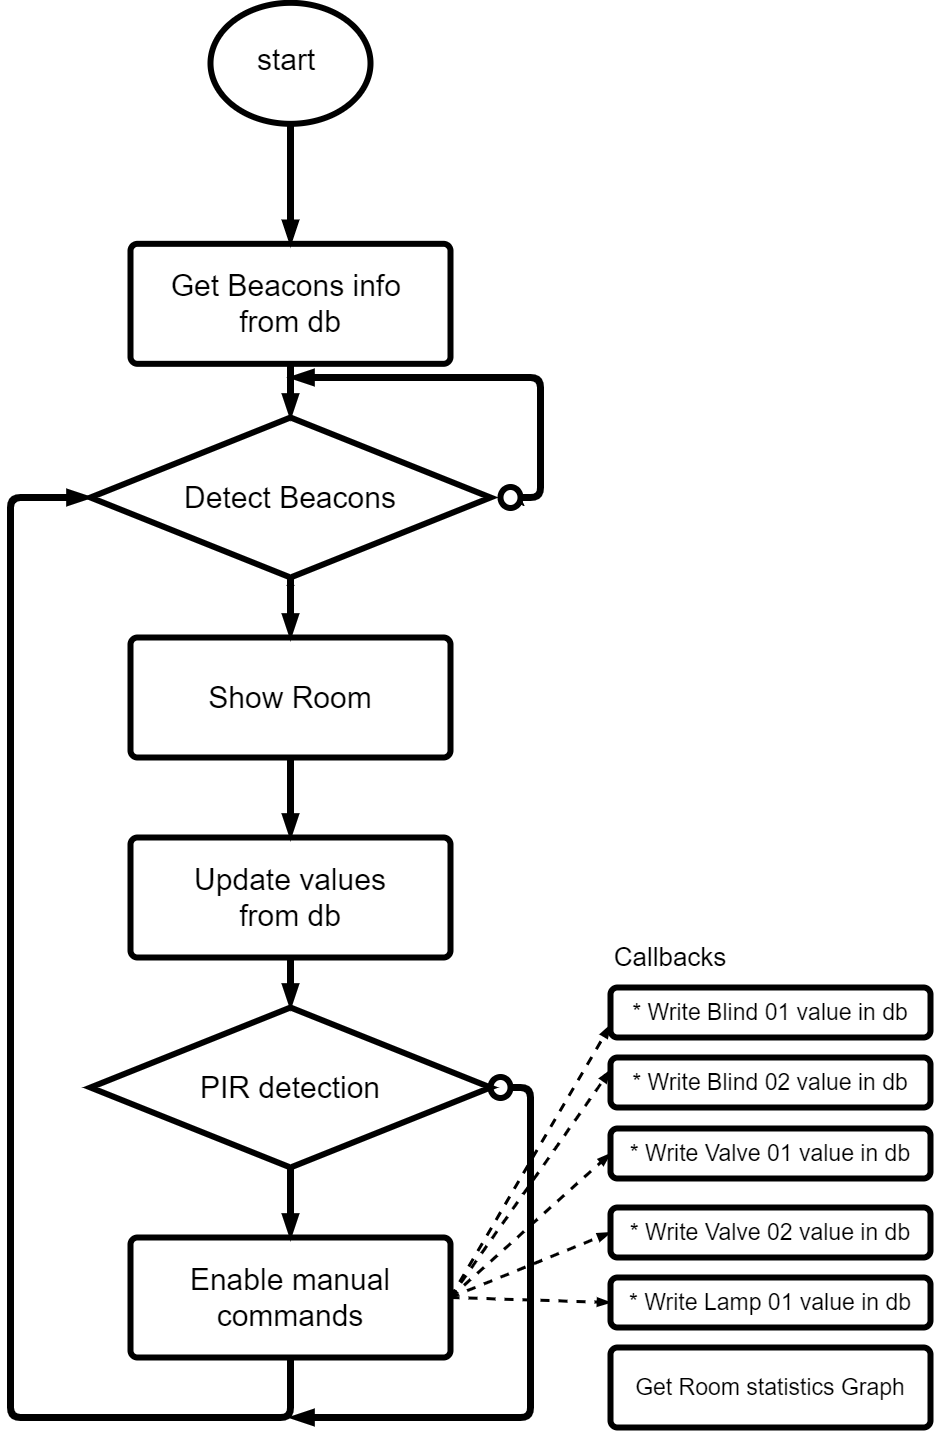

The diagram above was exported from draw.io. Its source (the exported page's mxGraphModel, read from the mxfile embedded in the PNG):
<mxGraphModel dx="2364" dy="3802" grid="1" gridSize="10" guides="1" tooltips="1" connect="1" arrows="1" fold="1" page="1" pageScale="1" pageWidth="827" pageHeight="1169" math="0" shadow="0">
  <root>
    <mxCell id="0" />
    <mxCell id="1" parent="0" />
    <mxCell id="JH_et1EOiF7Rq8bcuMJ7-1" value="" style="strokeWidth=6;html=1;shape=mxgraph.flowchart.start_2;whiteSpace=wrap;fillColor=none;fontSize=30;align=left;" vertex="1" parent="1">
      <mxGeometry x="280" y="-2294.67" width="160" height="121" as="geometry" />
    </mxCell>
    <mxCell id="JH_et1EOiF7Rq8bcuMJ7-2" value="start" style="text;html=1;strokeColor=none;fillColor=none;align=left;verticalAlign=middle;whiteSpace=wrap;rounded=0;fontSize=30;" vertex="1" parent="1">
      <mxGeometry x="325" y="-2260" width="70" height="44.67" as="geometry" />
    </mxCell>
    <mxCell id="JH_et1EOiF7Rq8bcuMJ7-3" value="" style="endArrow=blockThin;html=1;strokeColor=#000000;strokeWidth=7;fontSize=40;endFill=1;exitX=0.5;exitY=1;exitDx=0;exitDy=0;exitPerimeter=0;entryX=0.5;entryY=0;entryDx=0;entryDy=0;" edge="1" parent="1" source="JH_et1EOiF7Rq8bcuMJ7-1" target="JH_et1EOiF7Rq8bcuMJ7-5">
      <mxGeometry width="50" height="50" relative="1" as="geometry">
        <mxPoint x="220" y="-2543.67" as="sourcePoint" />
        <mxPoint x="360" y="-2053.67" as="targetPoint" />
      </mxGeometry>
    </mxCell>
    <mxCell id="JH_et1EOiF7Rq8bcuMJ7-4" style="edgeStyle=none;rounded=0;orthogonalLoop=1;jettySize=auto;html=1;exitX=0.5;exitY=1;exitDx=0;exitDy=0;endArrow=blockThin;endFill=1;strokeColor=#000000;strokeWidth=7;fontSize=35;align=center;" edge="1" parent="1" source="JH_et1EOiF7Rq8bcuMJ7-5" target="JH_et1EOiF7Rq8bcuMJ7-7">
      <mxGeometry relative="1" as="geometry" />
    </mxCell>
    <mxCell id="JH_et1EOiF7Rq8bcuMJ7-5" value="Get Beacons info &lt;br&gt;from db" style="rounded=1;whiteSpace=wrap;html=1;absoluteArcSize=1;arcSize=14;strokeWidth=6;fillColor=none;fontSize=30;align=center;" vertex="1" parent="1">
      <mxGeometry x="200" y="-2053.67" width="320" height="120" as="geometry" />
    </mxCell>
    <mxCell id="JH_et1EOiF7Rq8bcuMJ7-7" value="Detect Beacons" style="strokeWidth=6;html=1;shape=mxgraph.flowchart.decision;whiteSpace=wrap;fillColor=none;fontSize=30;align=center;" vertex="1" parent="1">
      <mxGeometry x="160" y="-1880" width="400" height="160" as="geometry" />
    </mxCell>
    <mxCell id="JH_et1EOiF7Rq8bcuMJ7-8" value="* Write Blind 01 value in db" style="rounded=1;whiteSpace=wrap;html=1;absoluteArcSize=1;arcSize=14;strokeWidth=6;fillColor=none;fontSize=23;align=center;" vertex="1" parent="1">
      <mxGeometry x="680" y="-1310" width="320" height="50" as="geometry" />
    </mxCell>
    <mxCell id="JH_et1EOiF7Rq8bcuMJ7-25" value="" style="edgeStyle=orthogonalEdgeStyle;rounded=0;orthogonalLoop=1;jettySize=auto;html=1;" edge="1" parent="1" source="JH_et1EOiF7Rq8bcuMJ7-9" target="JH_et1EOiF7Rq8bcuMJ7-7">
      <mxGeometry relative="1" as="geometry" />
    </mxCell>
    <mxCell id="JH_et1EOiF7Rq8bcuMJ7-9" value="Show Room" style="rounded=1;whiteSpace=wrap;html=1;absoluteArcSize=1;arcSize=14;strokeWidth=6;fillColor=none;fontSize=30;align=center;" vertex="1" parent="1">
      <mxGeometry x="200" y="-1660" width="320" height="120" as="geometry" />
    </mxCell>
    <mxCell id="JH_et1EOiF7Rq8bcuMJ7-22" value="Update values&lt;br&gt;from db" style="rounded=1;whiteSpace=wrap;html=1;absoluteArcSize=1;arcSize=14;strokeWidth=6;fillColor=none;fontSize=30;align=center;" vertex="1" parent="1">
      <mxGeometry x="200" y="-1460" width="320" height="120" as="geometry" />
    </mxCell>
    <mxCell id="JH_et1EOiF7Rq8bcuMJ7-12" value="" style="endArrow=blockThin;html=1;strokeColor=#000000;strokeWidth=7;fontSize=40;endFill=1;exitX=1;exitY=0.5;exitDx=0;exitDy=0;exitPerimeter=0;" edge="1" parent="1" source="JH_et1EOiF7Rq8bcuMJ7-18">
      <mxGeometry width="50" height="50" relative="1" as="geometry">
        <mxPoint x="370" y="-1483.6699999999996" as="sourcePoint" />
        <mxPoint x="360" y="-1920" as="targetPoint" />
        <Array as="points">
          <mxPoint x="610" y="-1800" />
          <mxPoint x="610" y="-1920" />
        </Array>
      </mxGeometry>
    </mxCell>
    <mxCell id="JH_et1EOiF7Rq8bcuMJ7-15" value="" style="endArrow=blockThin;html=1;strokeColor=#000000;strokeWidth=7;fontSize=40;endFill=1;entryX=0.5;entryY=0;entryDx=0;entryDy=0;exitX=0.5;exitY=1;exitDx=0;exitDy=0;exitPerimeter=0;" edge="1" parent="1" source="JH_et1EOiF7Rq8bcuMJ7-7" target="JH_et1EOiF7Rq8bcuMJ7-9">
      <mxGeometry width="50" height="50" relative="1" as="geometry">
        <mxPoint x="360" y="-1493.67" as="sourcePoint" />
        <mxPoint x="360" y="-1493.67" as="targetPoint" />
      </mxGeometry>
    </mxCell>
    <mxCell id="JH_et1EOiF7Rq8bcuMJ7-18" value="" style="strokeWidth=6;html=1;shape=mxgraph.flowchart.start_2;whiteSpace=wrap;fillColor=none;fontSize=30;align=center;" vertex="1" parent="1">
      <mxGeometry x="570" y="-1810.5" width="20" height="21" as="geometry" />
    </mxCell>
    <mxCell id="JH_et1EOiF7Rq8bcuMJ7-19" style="edgeStyle=orthogonalEdgeStyle;rounded=0;orthogonalLoop=1;jettySize=auto;html=1;exitX=0.145;exitY=0.855;exitDx=0;exitDy=0;exitPerimeter=0;entryX=1;entryY=0.5;entryDx=0;entryDy=0;entryPerimeter=0;" edge="1" parent="1" source="JH_et1EOiF7Rq8bcuMJ7-18" target="JH_et1EOiF7Rq8bcuMJ7-18">
      <mxGeometry relative="1" as="geometry" />
    </mxCell>
    <mxCell id="JH_et1EOiF7Rq8bcuMJ7-24" value="" style="endArrow=blockThin;html=1;strokeColor=#000000;strokeWidth=7;fontSize=40;endFill=1;entryX=0.5;entryY=0;entryDx=0;entryDy=0;exitX=0.5;exitY=1;exitDx=0;exitDy=0;" edge="1" parent="1" source="JH_et1EOiF7Rq8bcuMJ7-9" target="JH_et1EOiF7Rq8bcuMJ7-22">
      <mxGeometry width="50" height="50" relative="1" as="geometry">
        <mxPoint x="370" y="-1710" as="sourcePoint" />
        <mxPoint x="370" y="-1650" as="targetPoint" />
      </mxGeometry>
    </mxCell>
    <mxCell id="JH_et1EOiF7Rq8bcuMJ7-28" value="PIR detection" style="strokeWidth=6;html=1;shape=mxgraph.flowchart.decision;whiteSpace=wrap;fillColor=none;fontSize=30;align=center;" vertex="1" parent="1">
      <mxGeometry x="160" y="-1290" width="400" height="160" as="geometry" />
    </mxCell>
    <mxCell id="JH_et1EOiF7Rq8bcuMJ7-29" value="Enable manual commands" style="rounded=1;whiteSpace=wrap;html=1;absoluteArcSize=1;arcSize=14;strokeWidth=6;fillColor=none;fontSize=30;align=center;" vertex="1" parent="1">
      <mxGeometry x="200" y="-1060" width="320" height="120" as="geometry" />
    </mxCell>
    <mxCell id="JH_et1EOiF7Rq8bcuMJ7-31" value="" style="endArrow=blockThin;html=1;strokeColor=#000000;strokeWidth=7;fontSize=40;endFill=1;exitX=0.5;exitY=1;exitDx=0;exitDy=0;exitPerimeter=0;" edge="1" parent="1" source="JH_et1EOiF7Rq8bcuMJ7-28" target="JH_et1EOiF7Rq8bcuMJ7-29">
      <mxGeometry width="50" height="50" relative="1" as="geometry">
        <mxPoint x="370" y="-1530" as="sourcePoint" />
        <mxPoint x="370" y="-1450" as="targetPoint" />
      </mxGeometry>
    </mxCell>
    <mxCell id="JH_et1EOiF7Rq8bcuMJ7-32" value="" style="endArrow=blockThin;html=1;strokeColor=#000000;strokeWidth=7;fontSize=40;endFill=1;entryX=0.5;entryY=0;entryDx=0;entryDy=0;exitX=0.5;exitY=1;exitDx=0;exitDy=0;entryPerimeter=0;" edge="1" parent="1" source="JH_et1EOiF7Rq8bcuMJ7-22" target="JH_et1EOiF7Rq8bcuMJ7-28">
      <mxGeometry width="50" height="50" relative="1" as="geometry">
        <mxPoint x="380" y="-1520" as="sourcePoint" />
        <mxPoint x="380" y="-1440" as="targetPoint" />
      </mxGeometry>
    </mxCell>
    <mxCell id="JH_et1EOiF7Rq8bcuMJ7-33" value="" style="endArrow=blockThin;html=1;strokeColor=#000000;strokeWidth=7;fontSize=40;endFill=1;entryX=0;entryY=0.5;entryDx=0;entryDy=0;exitX=0.5;exitY=1;exitDx=0;exitDy=0;entryPerimeter=0;" edge="1" parent="1" source="JH_et1EOiF7Rq8bcuMJ7-29" target="JH_et1EOiF7Rq8bcuMJ7-7">
      <mxGeometry width="50" height="50" relative="1" as="geometry">
        <mxPoint x="390" y="-1510" as="sourcePoint" />
        <mxPoint x="390" y="-1430" as="targetPoint" />
        <Array as="points">
          <mxPoint x="360" y="-880" />
          <mxPoint x="80" y="-880" />
          <mxPoint x="80" y="-1800" />
        </Array>
      </mxGeometry>
    </mxCell>
    <mxCell id="JH_et1EOiF7Rq8bcuMJ7-36" value="" style="strokeWidth=6;html=1;shape=mxgraph.flowchart.start_2;whiteSpace=wrap;fillColor=none;fontSize=30;align=center;" vertex="1" parent="1">
      <mxGeometry x="560" y="-1220.5" width="20" height="21" as="geometry" />
    </mxCell>
    <mxCell id="JH_et1EOiF7Rq8bcuMJ7-37" value="" style="endArrow=blockThin;html=1;strokeColor=#000000;strokeWidth=7;fontSize=40;endFill=1;exitX=1;exitY=0.5;exitDx=0;exitDy=0;exitPerimeter=0;" edge="1" parent="1" source="JH_et1EOiF7Rq8bcuMJ7-36">
      <mxGeometry width="50" height="50" relative="1" as="geometry">
        <mxPoint x="560" y="-1210" as="sourcePoint" />
        <mxPoint x="360" y="-880" as="targetPoint" />
        <Array as="points">
          <mxPoint x="600" y="-1210" />
          <mxPoint x="600" y="-880" />
        </Array>
      </mxGeometry>
    </mxCell>
    <mxCell id="JH_et1EOiF7Rq8bcuMJ7-38" value="Callbacks" style="text;html=1;strokeColor=none;fillColor=none;align=center;verticalAlign=middle;whiteSpace=wrap;rounded=0;fontSize=26;" vertex="1" parent="1">
      <mxGeometry x="720" y="-1350" width="40" height="20" as="geometry" />
    </mxCell>
    <mxCell id="JH_et1EOiF7Rq8bcuMJ7-39" value="" style="endArrow=blockThin;html=1;strokeColor=#000000;strokeWidth=3;fontSize=40;endFill=1;entryX=0;entryY=0.75;entryDx=0;entryDy=0;exitX=1;exitY=0.5;exitDx=0;exitDy=0;dashed=1;" edge="1" parent="1" source="JH_et1EOiF7Rq8bcuMJ7-29" target="JH_et1EOiF7Rq8bcuMJ7-8">
      <mxGeometry width="50" height="50" relative="1" as="geometry">
        <mxPoint x="370" y="-1330" as="sourcePoint" />
        <mxPoint x="370" y="-1280" as="targetPoint" />
      </mxGeometry>
    </mxCell>
    <mxCell id="JH_et1EOiF7Rq8bcuMJ7-40" value="* Write Blind 02 value in db" style="rounded=1;whiteSpace=wrap;html=1;absoluteArcSize=1;arcSize=14;strokeWidth=6;fillColor=none;fontSize=23;align=center;" vertex="1" parent="1">
      <mxGeometry x="680" y="-1240" width="320" height="50" as="geometry" />
    </mxCell>
    <mxCell id="JH_et1EOiF7Rq8bcuMJ7-41" value="* Write Valve 01 value in db" style="rounded=1;whiteSpace=wrap;html=1;absoluteArcSize=1;arcSize=14;strokeWidth=6;fillColor=none;fontSize=23;align=center;" vertex="1" parent="1">
      <mxGeometry x="680" y="-1169" width="320" height="50" as="geometry" />
    </mxCell>
    <mxCell id="JH_et1EOiF7Rq8bcuMJ7-42" value="* Write Valve 02 value in db" style="rounded=1;whiteSpace=wrap;html=1;absoluteArcSize=1;arcSize=14;strokeWidth=6;fillColor=none;fontSize=23;align=center;" vertex="1" parent="1">
      <mxGeometry x="680" y="-1090" width="320" height="50" as="geometry" />
    </mxCell>
    <mxCell id="JH_et1EOiF7Rq8bcuMJ7-43" value="* Write Lamp 01 value in db" style="rounded=1;whiteSpace=wrap;html=1;absoluteArcSize=1;arcSize=14;strokeWidth=6;fillColor=none;fontSize=23;align=center;" vertex="1" parent="1">
      <mxGeometry x="680" y="-1020" width="320" height="50" as="geometry" />
    </mxCell>
    <mxCell id="JH_et1EOiF7Rq8bcuMJ7-44" value="" style="endArrow=blockThin;html=1;strokeColor=#000000;strokeWidth=3;fontSize=40;endFill=1;entryX=0;entryY=0.25;entryDx=0;entryDy=0;dashed=1;exitX=1;exitY=0.5;exitDx=0;exitDy=0;" edge="1" parent="1" source="JH_et1EOiF7Rq8bcuMJ7-29" target="JH_et1EOiF7Rq8bcuMJ7-40">
      <mxGeometry width="50" height="50" relative="1" as="geometry">
        <mxPoint x="520" y="-1010" as="sourcePoint" />
        <mxPoint x="690" y="-1262.5" as="targetPoint" />
      </mxGeometry>
    </mxCell>
    <mxCell id="JH_et1EOiF7Rq8bcuMJ7-45" value="" style="endArrow=blockThin;html=1;strokeColor=#000000;strokeWidth=3;fontSize=40;endFill=1;entryX=0;entryY=0.5;entryDx=0;entryDy=0;dashed=1;" edge="1" parent="1" target="JH_et1EOiF7Rq8bcuMJ7-41">
      <mxGeometry width="50" height="50" relative="1" as="geometry">
        <mxPoint x="520" y="-1000" as="sourcePoint" />
        <mxPoint x="700" y="-1252.5" as="targetPoint" />
      </mxGeometry>
    </mxCell>
    <mxCell id="JH_et1EOiF7Rq8bcuMJ7-46" value="" style="endArrow=blockThin;html=1;strokeColor=#000000;strokeWidth=3;fontSize=40;endFill=1;entryX=0;entryY=0.5;entryDx=0;entryDy=0;dashed=1;" edge="1" parent="1" target="JH_et1EOiF7Rq8bcuMJ7-42">
      <mxGeometry width="50" height="50" relative="1" as="geometry">
        <mxPoint x="520" y="-1000" as="sourcePoint" />
        <mxPoint x="710" y="-1242.5" as="targetPoint" />
      </mxGeometry>
    </mxCell>
    <mxCell id="JH_et1EOiF7Rq8bcuMJ7-47" value="" style="endArrow=blockThin;html=1;strokeColor=#000000;strokeWidth=3;fontSize=40;endFill=1;entryX=0;entryY=0.5;entryDx=0;entryDy=0;exitX=1;exitY=0.5;exitDx=0;exitDy=0;dashed=1;" edge="1" parent="1" source="JH_et1EOiF7Rq8bcuMJ7-29" target="JH_et1EOiF7Rq8bcuMJ7-43">
      <mxGeometry width="50" height="50" relative="1" as="geometry">
        <mxPoint x="560" y="-960" as="sourcePoint" />
        <mxPoint x="720" y="-1232.5" as="targetPoint" />
      </mxGeometry>
    </mxCell>
    <mxCell id="JH_et1EOiF7Rq8bcuMJ7-48" value="Get Room statistics Graph" style="rounded=1;whiteSpace=wrap;html=1;absoluteArcSize=1;arcSize=14;strokeWidth=6;fillColor=none;fontSize=23;align=center;" vertex="1" parent="1">
      <mxGeometry x="680" y="-950" width="320" height="80" as="geometry" />
    </mxCell>
  </root>
</mxGraphModel>